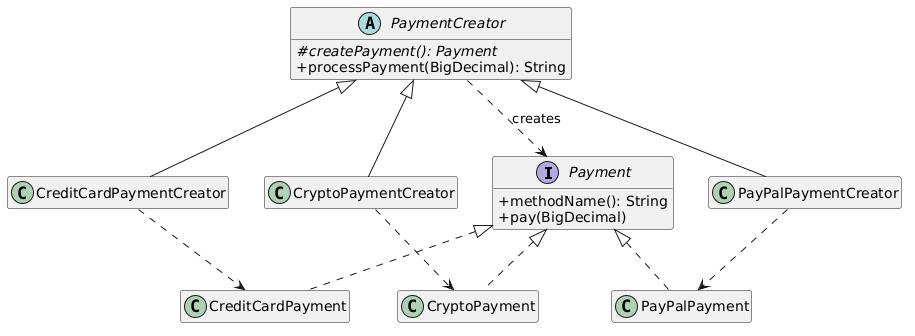

The diagram above was rendered by PlantUML. Its source (embedded in the PNG):
@startuml
skinparam classAttributeIconSize 0
hide empty members
interface Payment {
  +methodName(): String
  +pay(BigDecimal)
}
class CreditCardPayment
class PayPalPayment
class CryptoPayment
abstract class PaymentCreator {
  #{abstract} createPayment(): Payment
  +processPayment(BigDecimal): String
}
class CreditCardPaymentCreator
class PayPalPaymentCreator
class CryptoPaymentCreator
Payment <|.. CreditCardPayment
Payment <|.. PayPalPayment
Payment <|.. CryptoPayment
PaymentCreator <|-- CreditCardPaymentCreator
PaymentCreator <|-- PayPalPaymentCreator
PaymentCreator <|-- CryptoPaymentCreator
PaymentCreator ..> Payment : creates
CreditCardPaymentCreator ..> CreditCardPayment
PayPalPaymentCreator ..> PayPalPayment
CryptoPaymentCreator ..> CryptoPayment
@enduml